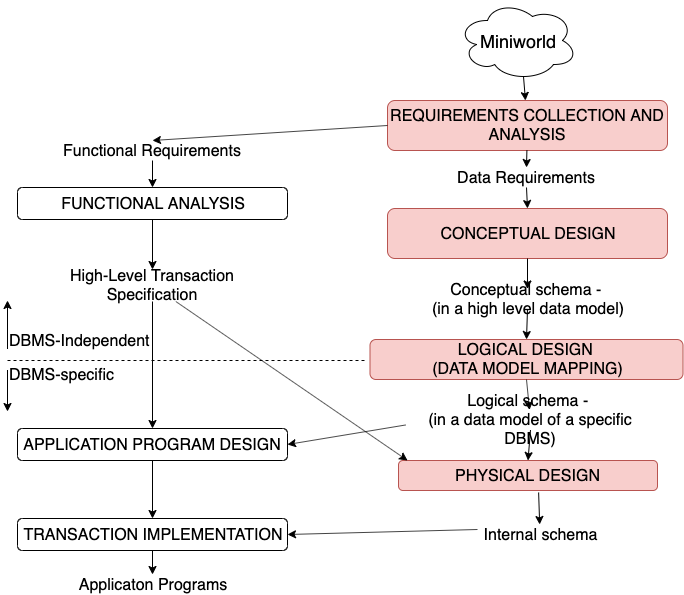

The diagram above was exported from draw.io. Its source (the exported page's mxGraphModel, read from the mxfile embedded in the PNG):
<mxGraphModel dx="932" dy="610" grid="1" gridSize="10" guides="1" tooltips="1" connect="1" arrows="1" fold="1" page="1" pageScale="1" pageWidth="827" pageHeight="1169" math="0" shadow="0">
  <root>
    <mxCell id="0" />
    <mxCell id="1" parent="0" />
    <mxCell id="KhixIr2bA-NLtDREQc89-2" value="Miniworld" style="ellipse;shape=cloud;whiteSpace=wrap;html=1;fontSize=18;" vertex="1" parent="1">
      <mxGeometry x="470" y="10" width="120" height="80" as="geometry" />
    </mxCell>
    <mxCell id="KhixIr2bA-NLtDREQc89-3" value="REQUIREMENTS COLLECTION AND ANALYSIS" style="rounded=1;whiteSpace=wrap;html=1;fillColor=#f8cecc;strokeColor=#b85450;fontSize=16;" vertex="1" parent="1">
      <mxGeometry x="400" y="110" width="280" height="50" as="geometry" />
    </mxCell>
    <mxCell id="KhixIr2bA-NLtDREQc89-5" value="" style="endArrow=classic;html=1;fontSize=14;exitX=0.55;exitY=0.95;exitDx=0;exitDy=0;exitPerimeter=0;" edge="1" parent="1" source="KhixIr2bA-NLtDREQc89-2" target="KhixIr2bA-NLtDREQc89-3">
      <mxGeometry width="50" height="50" relative="1" as="geometry">
        <mxPoint x="20" y="230" as="sourcePoint" />
        <mxPoint x="70" y="180" as="targetPoint" />
      </mxGeometry>
    </mxCell>
    <mxCell id="KhixIr2bA-NLtDREQc89-6" value="CONCEPTUAL DESIGN" style="rounded=1;whiteSpace=wrap;html=1;fillColor=#f8cecc;strokeColor=#b85450;fontSize=16;" vertex="1" parent="1">
      <mxGeometry x="400" y="218" width="280" height="50" as="geometry" />
    </mxCell>
    <mxCell id="KhixIr2bA-NLtDREQc89-7" value="Data Requirements" style="text;html=1;strokeColor=none;fillColor=none;align=center;verticalAlign=middle;whiteSpace=wrap;rounded=0;fontSize=16;" vertex="1" parent="1">
      <mxGeometry x="414" y="177" width="250" height="20" as="geometry" />
    </mxCell>
    <mxCell id="KhixIr2bA-NLtDREQc89-9" value="" style="endArrow=classic;html=1;fontSize=16;entryX=0.5;entryY=0;entryDx=0;entryDy=0;" edge="1" parent="1" source="KhixIr2bA-NLtDREQc89-3" target="KhixIr2bA-NLtDREQc89-7">
      <mxGeometry width="50" height="50" relative="1" as="geometry">
        <mxPoint x="20" y="360" as="sourcePoint" />
        <mxPoint x="70" y="310" as="targetPoint" />
      </mxGeometry>
    </mxCell>
    <mxCell id="KhixIr2bA-NLtDREQc89-10" value="" style="endArrow=classic;html=1;fontSize=16;entryX=0.5;entryY=0;entryDx=0;entryDy=0;exitX=0.5;exitY=1;exitDx=0;exitDy=0;" edge="1" parent="1" source="KhixIr2bA-NLtDREQc89-7" target="KhixIr2bA-NLtDREQc89-6">
      <mxGeometry width="50" height="50" relative="1" as="geometry">
        <mxPoint x="545.4545454545455" y="157" as="sourcePoint" />
        <mxPoint x="540" y="187" as="targetPoint" />
      </mxGeometry>
    </mxCell>
    <mxCell id="KhixIr2bA-NLtDREQc89-11" value="LOGICAL DESIGN &lt;br&gt;(DATA MODEL MAPPING)" style="rounded=1;whiteSpace=wrap;html=1;fillColor=#f8cecc;strokeColor=#b85450;fontSize=16;" vertex="1" parent="1">
      <mxGeometry x="382.5" y="349" width="313" height="40" as="geometry" />
    </mxCell>
    <mxCell id="KhixIr2bA-NLtDREQc89-12" value="Conceptual schema - &lt;br&gt;(in a high level data model)" style="text;html=1;strokeColor=none;fillColor=none;align=center;verticalAlign=middle;whiteSpace=wrap;rounded=0;fontSize=16;" vertex="1" parent="1">
      <mxGeometry x="415" y="298.5" width="250" height="20" as="geometry" />
    </mxCell>
    <mxCell id="KhixIr2bA-NLtDREQc89-13" value="" style="endArrow=classic;html=1;fontSize=16;entryX=0.5;entryY=0;entryDx=0;entryDy=0;exitX=0.5;exitY=1;exitDx=0;exitDy=0;" edge="1" parent="1" source="KhixIr2bA-NLtDREQc89-12" target="KhixIr2bA-NLtDREQc89-11">
      <mxGeometry width="50" height="50" relative="1" as="geometry">
        <mxPoint x="555.4545454545455" y="278" as="sourcePoint" />
        <mxPoint x="550" y="308" as="targetPoint" />
      </mxGeometry>
    </mxCell>
    <mxCell id="KhixIr2bA-NLtDREQc89-14" value="" style="endArrow=classic;html=1;fontSize=16;entryX=0.5;entryY=0;entryDx=0;entryDy=0;" edge="1" parent="1" source="KhixIr2bA-NLtDREQc89-6" target="KhixIr2bA-NLtDREQc89-12">
      <mxGeometry width="50" height="50" relative="1" as="geometry">
        <mxPoint x="559" y="328" as="sourcePoint" />
        <mxPoint x="559" y="359" as="targetPoint" />
      </mxGeometry>
    </mxCell>
    <mxCell id="KhixIr2bA-NLtDREQc89-15" value="PHYSICAL DESIGN" style="rounded=1;whiteSpace=wrap;html=1;fillColor=#f8cecc;strokeColor=#b85450;fontSize=16;" vertex="1" parent="1">
      <mxGeometry x="411" y="470" width="259" height="30" as="geometry" />
    </mxCell>
    <mxCell id="KhixIr2bA-NLtDREQc89-16" value="Logical schema - &lt;br&gt;(in a data model of a specific DBMS)" style="text;html=1;strokeColor=none;fillColor=none;align=center;verticalAlign=middle;whiteSpace=wrap;rounded=0;fontSize=16;" vertex="1" parent="1">
      <mxGeometry x="418" y="419.5" width="250" height="20" as="geometry" />
    </mxCell>
    <mxCell id="KhixIr2bA-NLtDREQc89-17" value="" style="endArrow=classic;html=1;fontSize=16;entryX=0.5;entryY=0;entryDx=0;entryDy=0;exitX=0.5;exitY=1;exitDx=0;exitDy=0;" edge="1" parent="1" source="KhixIr2bA-NLtDREQc89-16" target="KhixIr2bA-NLtDREQc89-15">
      <mxGeometry width="50" height="50" relative="1" as="geometry">
        <mxPoint x="558.4545454545455" y="399" as="sourcePoint" />
        <mxPoint x="553" y="429" as="targetPoint" />
      </mxGeometry>
    </mxCell>
    <mxCell id="KhixIr2bA-NLtDREQc89-18" value="" style="endArrow=classic;html=1;fontSize=16;exitX=0.5;exitY=1;exitDx=0;exitDy=0;" edge="1" parent="1" source="KhixIr2bA-NLtDREQc89-11" target="KhixIr2bA-NLtDREQc89-16">
      <mxGeometry width="50" height="50" relative="1" as="geometry">
        <mxPoint x="547" y="449.5" as="sourcePoint" />
        <mxPoint x="550" y="480" as="targetPoint" />
      </mxGeometry>
    </mxCell>
    <mxCell id="KhixIr2bA-NLtDREQc89-19" value="Internal schema" style="text;html=1;strokeColor=none;fillColor=none;align=center;verticalAlign=middle;whiteSpace=wrap;rounded=0;fontSize=16;" vertex="1" parent="1">
      <mxGeometry x="490" y="534" width="125" height="20" as="geometry" />
    </mxCell>
    <mxCell id="KhixIr2bA-NLtDREQc89-20" value="" style="endArrow=classic;html=1;fontSize=16;exitX=0.541;exitY=1.067;exitDx=0;exitDy=0;exitPerimeter=0;" edge="1" parent="1" target="KhixIr2bA-NLtDREQc89-19" source="KhixIr2bA-NLtDREQc89-15">
      <mxGeometry width="50" height="50" relative="1" as="geometry">
        <mxPoint x="550" y="507" as="sourcePoint" />
        <mxPoint x="560" y="598" as="targetPoint" />
      </mxGeometry>
    </mxCell>
    <mxCell id="KhixIr2bA-NLtDREQc89-21" value="FUNCTIONAL ANALYSIS" style="rounded=1;whiteSpace=wrap;html=1;fontSize=16;" vertex="1" parent="1">
      <mxGeometry x="30" y="197" width="270" height="32" as="geometry" />
    </mxCell>
    <mxCell id="KhixIr2bA-NLtDREQc89-22" value="Functional Requirements" style="text;html=1;strokeColor=none;fillColor=none;align=center;verticalAlign=middle;whiteSpace=wrap;rounded=0;fontSize=16;" vertex="1" parent="1">
      <mxGeometry x="40" y="150" width="250" height="20" as="geometry" />
    </mxCell>
    <mxCell id="KhixIr2bA-NLtDREQc89-23" value="" style="endArrow=classic;html=1;fontSize=16;entryX=0.5;entryY=0;entryDx=0;entryDy=0;exitX=0;exitY=0.5;exitDx=0;exitDy=0;" edge="1" parent="1" source="KhixIr2bA-NLtDREQc89-3" target="KhixIr2bA-NLtDREQc89-22">
      <mxGeometry width="50" height="50" relative="1" as="geometry">
        <mxPoint x="549.4047619047619" y="170" as="sourcePoint" />
        <mxPoint x="549" y="187" as="targetPoint" />
      </mxGeometry>
    </mxCell>
    <mxCell id="KhixIr2bA-NLtDREQc89-24" value="" style="endArrow=classic;html=1;fontSize=16;entryX=0.5;entryY=0;entryDx=0;entryDy=0;exitX=0.5;exitY=1;exitDx=0;exitDy=0;" edge="1" parent="1" source="KhixIr2bA-NLtDREQc89-22" target="KhixIr2bA-NLtDREQc89-21">
      <mxGeometry width="50" height="50" relative="1" as="geometry">
        <mxPoint x="549.4047619047619" y="170" as="sourcePoint" />
        <mxPoint x="549" y="187" as="targetPoint" />
      </mxGeometry>
    </mxCell>
    <mxCell id="KhixIr2bA-NLtDREQc89-27" value="High-Level Transaction Specification" style="text;html=1;strokeColor=none;fillColor=none;align=center;verticalAlign=middle;whiteSpace=wrap;rounded=0;fontSize=16;" vertex="1" parent="1">
      <mxGeometry x="40" y="279" width="250" height="32" as="geometry" />
    </mxCell>
    <mxCell id="KhixIr2bA-NLtDREQc89-30" value="" style="endArrow=classic;html=1;fontSize=16;exitX=0.5;exitY=1;exitDx=0;exitDy=0;" edge="1" parent="1" source="KhixIr2bA-NLtDREQc89-21" target="KhixIr2bA-NLtDREQc89-27">
      <mxGeometry width="50" height="50" relative="1" as="geometry">
        <mxPoint x="175" y="180" as="sourcePoint" />
        <mxPoint x="175" y="207" as="targetPoint" />
      </mxGeometry>
    </mxCell>
    <mxCell id="KhixIr2bA-NLtDREQc89-31" value="APPLICATION PROGRAM DESIGN" style="rounded=1;whiteSpace=wrap;html=1;fontSize=16;" vertex="1" parent="1">
      <mxGeometry x="30" y="438" width="270" height="32" as="geometry" />
    </mxCell>
    <mxCell id="KhixIr2bA-NLtDREQc89-32" value="TRANSACTION IMPLEMENTATION" style="rounded=1;whiteSpace=wrap;html=1;fontSize=16;" vertex="1" parent="1">
      <mxGeometry x="30" y="528" width="270" height="32" as="geometry" />
    </mxCell>
    <mxCell id="KhixIr2bA-NLtDREQc89-33" value="" style="endArrow=classic;html=1;fontSize=16;exitX=0.5;exitY=1;exitDx=0;exitDy=0;" edge="1" parent="1" source="KhixIr2bA-NLtDREQc89-31" target="KhixIr2bA-NLtDREQc89-32">
      <mxGeometry width="50" height="50" relative="1" as="geometry">
        <mxPoint x="175" y="239" as="sourcePoint" />
        <mxPoint x="175" y="289" as="targetPoint" />
      </mxGeometry>
    </mxCell>
    <mxCell id="KhixIr2bA-NLtDREQc89-34" value="" style="endArrow=classic;html=1;fontSize=16;exitX=0.5;exitY=1;exitDx=0;exitDy=0;entryX=0.5;entryY=0;entryDx=0;entryDy=0;" edge="1" parent="1" source="KhixIr2bA-NLtDREQc89-27" target="KhixIr2bA-NLtDREQc89-31">
      <mxGeometry width="50" height="50" relative="1" as="geometry">
        <mxPoint x="175" y="239" as="sourcePoint" />
        <mxPoint x="175" y="289" as="targetPoint" />
      </mxGeometry>
    </mxCell>
    <mxCell id="KhixIr2bA-NLtDREQc89-35" value="" style="endArrow=classic;html=1;fontSize=16;exitX=0;exitY=0.25;exitDx=0;exitDy=0;entryX=1;entryY=0.5;entryDx=0;entryDy=0;" edge="1" parent="1" source="KhixIr2bA-NLtDREQc89-19" target="KhixIr2bA-NLtDREQc89-32">
      <mxGeometry width="50" height="50" relative="1" as="geometry">
        <mxPoint x="175" y="411" as="sourcePoint" />
        <mxPoint x="240" y="580" as="targetPoint" />
      </mxGeometry>
    </mxCell>
    <mxCell id="KhixIr2bA-NLtDREQc89-36" value="Applicaton Programs" style="text;html=1;strokeColor=none;fillColor=none;align=center;verticalAlign=middle;whiteSpace=wrap;rounded=0;fontSize=16;" vertex="1" parent="1">
      <mxGeometry x="85" y="584" width="160" height="20" as="geometry" />
    </mxCell>
    <mxCell id="KhixIr2bA-NLtDREQc89-38" value="" style="endArrow=classic;html=1;fontSize=16;exitX=0.5;exitY=1;exitDx=0;exitDy=0;entryX=0.5;entryY=0;entryDx=0;entryDy=0;" edge="1" parent="1" source="KhixIr2bA-NLtDREQc89-32" target="KhixIr2bA-NLtDREQc89-36">
      <mxGeometry width="50" height="50" relative="1" as="geometry">
        <mxPoint x="175" y="411" as="sourcePoint" />
        <mxPoint x="175" y="480" as="targetPoint" />
      </mxGeometry>
    </mxCell>
    <mxCell id="KhixIr2bA-NLtDREQc89-39" style="edgeStyle=orthogonalEdgeStyle;rounded=0;orthogonalLoop=1;jettySize=auto;html=1;exitX=0.5;exitY=1;exitDx=0;exitDy=0;fontSize=16;" edge="1" parent="1" source="KhixIr2bA-NLtDREQc89-6" target="KhixIr2bA-NLtDREQc89-6">
      <mxGeometry relative="1" as="geometry" />
    </mxCell>
    <mxCell id="KhixIr2bA-NLtDREQc89-41" value="" style="endArrow=classic;html=1;fontSize=16;entryX=0.035;entryY=0;entryDx=0;entryDy=0;entryPerimeter=0;" edge="1" parent="1" source="KhixIr2bA-NLtDREQc89-27" target="KhixIr2bA-NLtDREQc89-15">
      <mxGeometry width="50" height="50" relative="1" as="geometry">
        <mxPoint x="175" y="321" as="sourcePoint" />
        <mxPoint x="175" y="448" as="targetPoint" />
      </mxGeometry>
    </mxCell>
    <mxCell id="KhixIr2bA-NLtDREQc89-42" value="" style="endArrow=classic;html=1;fontSize=16;entryX=1;entryY=0.5;entryDx=0;entryDy=0;exitX=0;exitY=0.75;exitDx=0;exitDy=0;" edge="1" parent="1" source="KhixIr2bA-NLtDREQc89-16" target="KhixIr2bA-NLtDREQc89-31">
      <mxGeometry width="50" height="50" relative="1" as="geometry">
        <mxPoint x="198.32022857142852" y="321" as="sourcePoint" />
        <mxPoint x="430.06500000000005" y="480" as="targetPoint" />
      </mxGeometry>
    </mxCell>
    <mxCell id="KhixIr2bA-NLtDREQc89-44" value="" style="endArrow=none;dashed=1;html=1;fontSize=16;" edge="1" parent="1">
      <mxGeometry width="50" height="50" relative="1" as="geometry">
        <mxPoint x="20" y="370" as="sourcePoint" />
        <mxPoint x="380" y="370" as="targetPoint" />
      </mxGeometry>
    </mxCell>
    <mxCell id="KhixIr2bA-NLtDREQc89-45" value="" style="endArrow=classic;html=1;fontSize=16;" edge="1" parent="1">
      <mxGeometry width="50" height="50" relative="1" as="geometry">
        <mxPoint x="20" y="358.5" as="sourcePoint" />
        <mxPoint x="20" y="310" as="targetPoint" />
      </mxGeometry>
    </mxCell>
    <mxCell id="KhixIr2bA-NLtDREQc89-48" value="DBMS-Independent" style="text;html=1;strokeColor=none;fillColor=none;align=left;verticalAlign=middle;whiteSpace=wrap;rounded=0;fontSize=16;" vertex="1" parent="1">
      <mxGeometry x="20" y="340" width="160" height="20" as="geometry" />
    </mxCell>
    <mxCell id="KhixIr2bA-NLtDREQc89-49" value="" style="endArrow=classic;html=1;fontSize=16;" edge="1" parent="1">
      <mxGeometry width="50" height="50" relative="1" as="geometry">
        <mxPoint x="20" y="379.5" as="sourcePoint" />
        <mxPoint x="20" y="421" as="targetPoint" />
      </mxGeometry>
    </mxCell>
    <mxCell id="KhixIr2bA-NLtDREQc89-50" value="DBMS-specific" style="text;html=1;strokeColor=none;fillColor=none;align=left;verticalAlign=middle;whiteSpace=wrap;rounded=0;fontSize=16;" vertex="1" parent="1">
      <mxGeometry x="20" y="374" width="160" height="20" as="geometry" />
    </mxCell>
  </root>
</mxGraphModel>